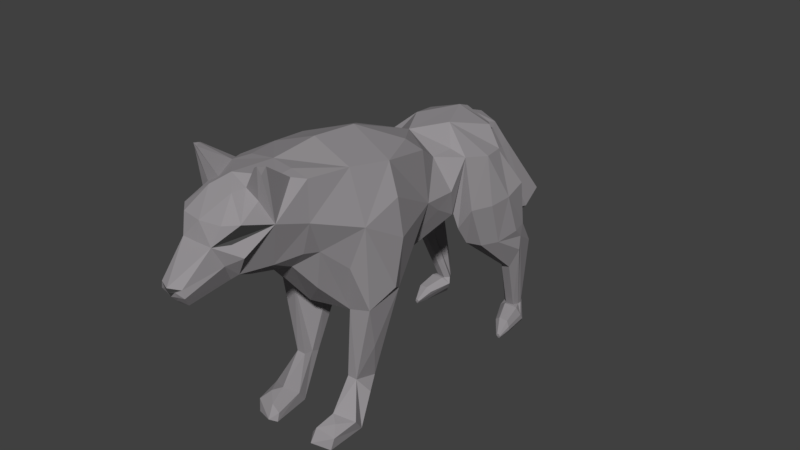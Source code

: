 # Source: LowPoly_wolf.blend  (saved by Blender 2.78.0; exported with 4.5.12 LTS)
import bpy
from mathutils import Matrix  # noqa: F401  (used for matrix-valued properties, if any)

bpy.ops.wm.read_factory_settings(use_empty=True)
scene = bpy.context.scene
scene.name = 'Scene'

# ---- collections
col_collection_1 = bpy.data.collections.new('Collection 1'); scene.collection.children.link(col_collection_1)

# ---- materials (node trees are filled in below, after node groups)
mat_wolf_eyes_dark = bpy.data.materials.new('Wolf_Eyes DARK')
mat_wolf_eyes_dark.alpha_threshold = 0.0
mat_wolf_eyes_dark.use_transparent_shadow = False
mat_wolf_eyes_dark.diffuse_color = (0.06681, 0.06681, 0.06681, 1.0)
mat_wolf_eyes_dark.roughness = 0.5
mat_wolf_fur_grey = bpy.data.materials.new('Wolf_Fur GREY')
mat_wolf_fur_grey.alpha_threshold = 0.0
mat_wolf_fur_grey.use_transparent_shadow = False
mat_wolf_fur_grey.diffuse_color = (0.3062, 0.2908, 0.3043, 1.0)
mat_wolf_fur_grey.roughness = 0.5
mat_material_002 = bpy.data.materials.new('Material.002')
mat_material_002.alpha_threshold = 0.0
mat_material_002.use_transparent_shadow = False
mat_material_002.roughness = 0.5

# ---- material node trees

# ---- world
world_world = bpy.data.worlds.new('World'); scene.world = world_world
world_world.color = (0.05088, 0.05088, 0.05088)
world_world.use_sun_shadow = False
world_world.sun_shadow_jitter_overblur = 0.0
world_world.cycles.sampling_method = 'MANUAL'

# ---- meshes
me_cube_001 = bpy.data.meshes.new('Cube.001')
me_cube_001.from_pydata([(0.6598, 2.709, 1.401), (0.3955, 2.7, 1.701), (0.6204, -1.241, -0.0721), (0.7857, -1.358, 2.501), (0.4207, 0.5, 0.3306), (0.5466, 0.9563, 1.822), (0.4496, 1.633, 0.6074), (0.8004, 1.177, 0.7514), (0.6505, 2.398, 1.986), (0.8639, 1.058, 1.236), (0.2616, -0.4917, -0.09816), (0.915, -0.6013, 2.392), (1.098, -1.374, 1.603), (0.7392, -2.865, 2.127), (0.9087, 0.383, 1.293), (0.6527, 2.691, 1.065), (0.4786, 2.619, 1.918), (0.3237, 2.732, 1.816), (0.317, 2.719, 1.843), (0.3628, 2.921, 1.676), (0.364, 2.978, 1.789), (0.4126, 3.171, 1.242), (0.4259, 3.263, 1.366), (0.5429, 3.879, -0.1761), (0.5603, 4.201, 0.1009), (0.07402, 4.369, -0.6181), (0.05705, 4.39, -0.5858), (1.138, -0.6652, 1.863), (0.9815, -1.175, -0.001356), (0.3162, -0.8445, -0.4405), (1.065, -0.5494, 0.1924), (0.5003, -1.196, -1.427), (0.6797, -1.188, -1.434), (0.4757, -1.036, -1.436), (0.4771, -0.8843, -1.494), (0.6971, -0.7477, -1.549), (1.218, -0.6279, 1.177), (1.181, -0.7701, 0.3306), (0.6543, 0.5438, 2.113), (0.5295, 0.2557, 2.369), (0.578, 1.392, 1.838), (0.8907, 2.373, 1.605), (0.3569, 1.634, 2.188), (0.8639, 1.429, 1.742), (0.3808, 2.078, 0.5434), (0.4743, 1.726, 0.4885), (0.6958, 1.349, 0.6642), (0.8532, 0.7274, 1.019), (0.9842, 1.918, 1.638), (0.5825, -1.67, -1.895), (0.9218, -1.49, -2.014), (0.4284, -1.441, -2.072), (0.4579, -1.286, -2.309), (0.8581, -1.279, -2.281), (0.5099, -1.998, -2.028), (0.8672, -1.957, -2.101), (0.3957, -1.969, -2.183), (0.3931, -2.014, -2.338), (0.83, -2.004, -2.327), (1.091, 2.842, 0.8433), (0.7015, 2.901, 0.7813), (1.21, 2.272, 0.8029), (1.194, 1.8, 0.796), (0.3472, 2.37, 0.5157), (1.1, 1.331, 0.8501), (0.5046, 1.899, 0.336), (0.8031, 1.356, 0.4077), (1.159, 2.849, 0.04811), (0.9204, 2.847, 0.0223), (1.24, 2.518, 0.04841), (1.187, 2.044, -0.005685), (0.4178, 2.318, 0.09455), (1.113, 1.627, 0.0707), (0.648, 1.856, 0.02882), (0.8292, 1.578, 0.04957), (1.068, 3.228, -0.465), (0.9619, 3.236, -0.47), (1.198, 2.736, -0.1558), (1.235, 2.665, -0.3956), (0.7195, 2.944, -0.5816), (1.055, 2.629, -0.8075), (0.809, 2.741, -0.7415), (0.8909, 2.623, -0.8111), (0.9067, 3.343, -1.864), (0.8051, 3.343, -1.865), (0.9541, 3.243, -1.878), (0.9512, 3.162, -1.883), (0.7249, 3.216, -1.884), (0.9092, 3.053, -1.871), (0.6712, 3.12, -1.87), (0.7537, 3.042, -1.874), (0.9848, 3.246, -2.287), (0.8202, 3.24, -2.286), (1.072, 3.151, -2.159), (1.075, 3.079, -2.048), (0.7036, 3.11, -2.118), (1.017, 3.009, -1.882), (0.6251, 3.052, -1.97), (0.7664, 2.988, -1.865), (1.029, 2.714, -2.3), (0.9197, 2.709, -2.298), (1.088, 2.684, -2.199), (1.091, 2.664, -2.114), (0.8439, 2.665, -2.164), (1.053, 2.657, -1.994), (0.7924, 2.661, -2.058), (0.8867, 2.647, -1.979), (1.01, 2.486, -2.31), (0.98, 2.485, -2.309), (1.027, 2.478, -2.281), (1.028, 2.472, -2.258), (0.9588, 2.473, -2.272), (1.017, 2.47, -2.224), (0.9445, 2.472, -2.242), (0.9708, 2.467, -2.22), (0.08246, 3.638, -0.362), (0.03429, 4.12, -0.5419), (0.7506, 2.641, 0.08902), (0.4934, -2.128, -2.272), (0.7411, -1.789, -1.966), (0.809, -2.257, 1.926), (0.4291, -2.288, 1.09), (0.4172, -2.183, 2.663), (0.6388, -3.391, 1.765), (0.2839, -2.725, 1.158), (0.5874, -3.368, 2.259), (0.3502, -3.516, 1.588), (0.3874, -3.29, 1.377), (0.385, -3.553, 2.25), (0.2447, -4.179, 1.321), (0.2151, -3.308, 1.241), (0.2923, -3.681, 1.935), (0.1178, -4.196, 1.304), (0.1713, -4.06, 1.135), (0.2123, -4.19, 1.453), (0.08234, -4.122, 1.191), (0.1059, -4.233, 1.397), (0.663, -2.267, 1.375), (0.5083, -2.732, 1.335), (0.4619, -2.53, 2.676), (0.4811, -3.47, 1.959), (0.2345, -3.19, 2.581), (0.7012, -2.156, 2.569), (0.5263, -2.96, 2.462), (0.5677, -2.364, 2.629), (0.2882, -2.959, 2.596), (0.649, -3.065, 3.059), (0.6524, -2.959, 3.032), (0.6736, -2.916, 3.016), (0.6786, -3.018, 2.915), (0.5908, -3.059, 3.02), (0.694, -1.948, 1.291), (0.5238, -1.86, 0.5674), (0.8664, -1.487, 0.8602), (0.8665, -0.929, -0.8289), (0.8459, -1.03, -1.684), (0.0, 2.63, 2.112), (-0.6598, 2.709, 1.401), (0.0, 2.772, 1.302), (-0.3955, 2.7, 1.701), (-0.6204, -1.241, -0.0721), (-0.7857, -1.358, 2.501), (-0.4207, 0.5, 0.3306), (-0.5466, 0.9563, 1.822), (0.0, 1.98, 0.419), (-0.4496, 1.633, 0.6074), (-0.8004, 1.177, 0.7514), (-0.6505, 2.398, 1.986), (0.0, 0.2123, 0.2516), (0.0, 0.984, 2.172), (-0.8639, 1.058, 1.236), (-0.2616, -0.4917, -0.09816), (-0.915, -0.6013, 2.392), (-1.098, -1.374, 1.603), (0.0, -1.507, -0.01082), (0.0, -1.268, 2.767), (0.0, -0.3819, 2.684), (0.0, -0.4646, -0.03066), (-0.7392, -2.865, 2.127), (-0.9087, 0.383, 1.293), (-0.6527, 2.691, 1.065), (0.0, 2.398, 2.199), (0.0, 2.805, 0.9554), (-0.4786, 2.619, 1.918), (0.0, 2.772, 1.397), (-0.3237, 2.732, 1.816), (-0.317, 2.719, 1.843), (0.0, 2.698, 2.019), (0.0, 3.057, 1.886), (0.0, 2.792, 1.471), (-0.3628, 2.921, 1.676), (-0.364, 2.978, 1.789), (-0.4126, 3.171, 1.242), (-0.4259, 3.263, 1.366), (0.0, 3.38, 1.461), (0.0, 2.971, 1.026), (-0.5429, 3.879, -0.1761), (-0.5603, 4.201, 0.1009), (0.0, 4.164, 0.1842), (0.0, 3.595, -0.3953), (-0.07402, 4.369, -0.6181), (-0.05705, 4.39, -0.5858), (0.0, 4.398, -0.5955), (0.0, 4.359, -0.637), (-1.138, -0.6652, 1.863), (-0.9815, -1.175, -0.001356), (-0.3162, -0.8445, -0.4405), (-1.065, -0.5494, 0.1924), (-0.5003, -1.196, -1.427), (-0.6797, -1.188, -1.434), (-0.4757, -1.036, -1.436), (-0.4771, -0.8843, -1.494), (-0.6971, -0.7477, -1.549), (-1.218, -0.6279, 1.177), (-1.181, -0.7701, 0.3306), (-0.6543, 0.5438, 2.113), (-0.5295, 0.2557, 2.369), (-0.578, 1.392, 1.838), (-0.8907, 2.373, 1.605), (-0.3569, 1.634, 2.188), (-0.8639, 1.429, 1.742), (-0.3808, 2.078, 0.5434), (-0.4743, 1.726, 0.4885), (-0.6958, 1.349, 0.6642), (-0.8532, 0.7274, 1.019), (0.0, 1.513, 0.3816), (-0.9842, 1.918, 1.638), (-0.5825, -1.67, -1.895), (-0.9218, -1.49, -2.014), (-0.4284, -1.441, -2.072), (-0.4579, -1.286, -2.309), (-0.8581, -1.279, -2.281), (-0.5099, -1.998, -2.028), (-0.8672, -1.957, -2.101), (-0.3957, -1.969, -2.183), (-0.3931, -2.014, -2.338), (-0.83, -2.004, -2.327), (-1.091, 2.842, 0.8433), (-0.7015, 2.901, 0.7813), (-1.21, 2.272, 0.8029), (-1.194, 1.8, 0.796), (-0.3472, 2.37, 0.5157), (-1.1, 1.331, 0.8501), (-0.5046, 1.899, 0.336), (-0.8031, 1.356, 0.4077), (-1.159, 2.849, 0.04811), (-0.9204, 2.847, 0.0223), (-1.24, 2.518, 0.04841), (-1.187, 2.044, -0.005685), (-0.4178, 2.318, 0.09455), (-1.113, 1.627, 0.0707), (-0.648, 1.856, 0.02882), (-0.8292, 1.578, 0.04957), (-1.068, 3.228, -0.465), (-0.9619, 3.236, -0.47), (-1.198, 2.736, -0.1558), (-1.235, 2.665, -0.3956), (-0.7195, 2.944, -0.5816), (-1.055, 2.629, -0.8075), (-0.809, 2.741, -0.7415), (-0.8909, 2.623, -0.8111), (-0.9067, 3.343, -1.864), (-0.8051, 3.343, -1.865), (-0.9541, 3.243, -1.878), (-0.9512, 3.162, -1.883), (-0.7249, 3.216, -1.884), (-0.9092, 3.053, -1.871), (-0.6712, 3.12, -1.87), (-0.7537, 3.042, -1.874), (-0.9848, 3.246, -2.287), (-0.8202, 3.24, -2.286), (-1.072, 3.151, -2.159), (-1.075, 3.079, -2.048), (-0.7036, 3.11, -2.118), (-1.017, 3.009, -1.882), (-0.6251, 3.052, -1.97), (-0.7664, 2.988, -1.865), (-1.029, 2.714, -2.3), (-0.9197, 2.709, -2.298), (-1.088, 2.684, -2.199), (-1.091, 2.664, -2.114), (-0.8439, 2.665, -2.164), (-1.053, 2.657, -1.994), (-0.7924, 2.661, -2.058), (-0.8867, 2.647, -1.979), (-1.01, 2.486, -2.31), (-0.98, 2.485, -2.309), (-1.027, 2.478, -2.281), (-1.028, 2.472, -2.258), (-0.9588, 2.473, -2.272), (-1.017, 2.47, -2.224), (-0.9445, 2.472, -2.242), (-0.9708, 2.467, -2.22), (-0.08246, 3.638, -0.362), (0.0, 4.148, -0.5703), (0.0, 3.554, -0.3028), (-0.03429, 4.12, -0.5419), (-0.7506, 2.641, 0.08902), (-0.4934, -2.128, -2.272), (-0.7411, -1.789, -1.966), (-0.809, -2.257, 1.926), (-0.4291, -2.288, 1.09), (0.0, -2.39, 1.048), (-0.4172, -2.183, 2.663), (0.0, -2.137, 2.691), (-0.6388, -3.391, 1.765), (-0.2839, -2.725, 1.158), (0.0, -2.74, 1.005), (-0.5874, -3.368, 2.259), (0.0, -2.958, 2.759), (-0.3502, -3.516, 1.588), (-0.3874, -3.29, 1.377), (0.0, -3.112, 1.253), (-0.385, -3.553, 2.25), (0.0, -3.618, 2.249), (-0.2447, -4.179, 1.321), (-0.2151, -3.308, 1.241), (0.0, -3.324, 1.224), (-0.2923, -3.681, 1.935), (0.0, -3.684, 1.932), (-0.1178, -4.196, 1.304), (-0.1713, -4.06, 1.135), (0.0, -4.072, 1.117), (-0.2123, -4.19, 1.453), (0.0, -4.286, 1.453), (-0.08234, -4.122, 1.191), (0.0, -4.131, 1.182), (-0.1059, -4.233, 1.397), (0.0, -4.263, 1.374), (0.0, -4.225, 1.29), (-0.663, -2.267, 1.375), (-0.5083, -2.732, 1.335), (-0.4619, -2.53, 2.676), (-0.4811, -3.47, 1.959), (-0.2345, -3.19, 2.581), (-0.7012, -2.156, 2.569), (-0.5263, -2.96, 2.462), (-0.5677, -2.364, 2.629), (-0.2882, -2.959, 2.596), (-0.649, -3.065, 3.059), (-0.6524, -2.959, 3.032), (-0.6736, -2.916, 3.016), (-0.6786, -3.018, 2.915), (-0.5908, -3.059, 3.02), (-0.694, -1.948, 1.291), (-0.5238, -1.86, 0.5674), (-0.8664, -1.487, 0.8602), (-0.8665, -0.929, -0.8289), (-0.8459, -1.03, -1.684), (0.0, 0.9856, 0.4071)], [], [(202, 26, 25), (9, 7, 43), (202, 25, 203), (10, 174, 177), (22, 21, 23, 24), (176, 3, 11), (169, 39, 38, 5), (198, 24, 26, 202), (24, 23, 25, 26), (20, 19, 21, 22), (4, 177, 168), (21, 195, 295, 115, 23), (2, 151, 152), (12, 3, 120), (14, 30, 10), (9, 47, 7), (5, 14, 9), (4, 168, 349, 46), (194, 22, 24, 198), (18, 17, 19, 20), (19, 189, 195, 21), (188, 20, 22, 194), (1, 158, 184, 17), (17, 184, 189, 19), (169, 40, 42), (11, 3, 12), (158, 1, 0), (10, 2, 174), (1, 16, 0), (176, 175, 3), (169, 176, 39), (187, 18, 20, 188), (156, 16, 18, 187), (158, 15, 182), (4, 10, 177), (16, 1, 17, 18), (174, 121, 302), (3, 304, 122), (9, 14, 47), (5, 38, 14), (5, 9, 43, 40), (158, 0, 15), (8, 0, 16), (53, 50, 55, 58), (6, 164, 182, 15, 44), (181, 8, 16, 156), (23, 115, 116, 294, 203, 25), (28, 12, 153, 2), (12, 28, 37), (32, 31, 49), (10, 29, 2), (29, 10, 34, 33), (30, 154, 35), (33, 34, 52, 51), (28, 2, 32), (10, 35, 34), (2, 29, 33, 31), (36, 30, 14), (30, 36, 37), (37, 28, 30), (37, 36, 12), (14, 27, 36), (14, 38, 11), (38, 39, 11), (40, 169, 5), (0, 61, 59), (0, 8, 42, 41), (42, 8, 181, 169), (45, 44, 63, 65), (44, 45, 6), (46, 7, 4), (41, 48, 61), (7, 47, 10, 4), (46, 225, 164, 6), (47, 14, 10), (43, 48, 42, 40), (48, 41, 42), (49, 51, 54), (34, 35, 52), (31, 33, 51, 49), (35, 32, 155), (54, 56, 118, 55), (57, 58, 118), (51, 52, 57, 56), (50, 119, 55), (120, 142, 13), (45, 46, 6), (43, 7, 46), (15, 0, 59, 60), (59, 61, 67), (62, 64, 70), (66, 65, 73), (60, 67, 68), (43, 46, 66, 64), (46, 45, 65, 66), (48, 43, 64), (44, 15, 60, 63), (68, 67, 75), (71, 117, 79), (73, 71, 81), (69, 70, 77), (64, 66, 74), (61, 70, 69), (65, 63, 71), (63, 60, 71), (81, 79, 87), (77, 78, 86, 85), (80, 82, 90, 88), (75, 77, 85, 83), (74, 73, 82), (70, 72, 80), (67, 77, 75), (72, 74, 80), (88, 90, 98, 96), (83, 85, 93, 91), (86, 88, 96, 94), (90, 89, 97, 98), (79, 84, 87), (76, 75, 84), (82, 81, 89), (78, 80, 88, 86), (94, 96, 104, 102), (98, 97, 105, 106), (92, 91, 99, 100), (95, 92, 100, 103), (85, 86, 94, 93), (89, 87, 95, 97), (87, 84, 92, 95), (84, 83, 91, 92), (103, 100, 108, 111), (105, 103, 111, 113), (101, 102, 110, 109), (104, 106, 114, 112), (91, 93, 101, 99), (96, 98, 106, 104), (93, 94, 102, 101), (97, 95, 103, 105), (108, 107, 109, 111), (109, 110, 111), (111, 110, 112, 113), (114, 113, 112), (100, 99, 107, 108), (106, 105, 113, 114), (102, 104, 112, 110), (99, 101, 109, 107), (61, 48, 62), (64, 62, 48), (61, 0, 41), (70, 61, 62), (67, 61, 69), (70, 64, 72), (80, 78, 70), (77, 70, 78), (77, 67, 69), (74, 72, 64), (80, 74, 82), (73, 74, 66), (89, 90, 82), (82, 73, 81), (81, 71, 79), (71, 73, 65), (87, 89, 81), (115, 295, 199), (294, 116, 115, 199), (79, 68, 76), (84, 79, 76), (84, 75, 83), (75, 76, 68), (67, 60, 59), (71, 60, 117), (79, 117, 68), (117, 60, 68), (32, 2, 31), (32, 154, 28), (53, 155, 32, 50), (52, 58, 57), (55, 119, 54), (49, 50, 32), (54, 51, 56), (58, 55, 118), (119, 50, 49), (54, 119, 49), (118, 56, 57), (302, 121, 307), (122, 304, 139), (121, 137, 138), (124, 138, 127), (307, 124, 127), (125, 141, 128), (13, 140, 123), (127, 123, 126, 130), (312, 127, 130, 317), (128, 314, 131), (123, 140, 131, 126), (130, 126, 129, 133), (317, 130, 133, 322), (131, 319, 324, 134), (126, 131, 134, 129), (133, 129, 132, 135), (322, 133, 135, 326), (134, 324, 328, 136), (129, 134, 136, 132), (132, 326, 135), (136, 329, 132), (132, 329, 326), (136, 328, 329), (139, 144, 142, 122), (127, 13, 123), (138, 137, 120), (127, 138, 13), (128, 131, 125), (13, 125, 131, 140), (146, 149, 148, 147), (13, 143, 125), (131, 314, 319), (314, 141, 309), (128, 141, 314), (139, 309, 145), (144, 139, 147, 148), (143, 145, 309, 141, 125), (12, 27, 11), (11, 27, 14), (36, 27, 12), (144, 13, 142), (13, 144, 148, 149), (150, 146, 147), (145, 143, 146, 150), (143, 13, 149, 146), (139, 145, 150, 147), (304, 3, 175), (139, 304, 309), (39, 176, 11), (120, 3, 122, 142), (120, 151, 12), (121, 174, 152), (307, 121, 124), (127, 312, 307), (138, 124, 121), (120, 13, 138), (121, 151, 120, 137), (12, 151, 153), (152, 151, 121), (152, 174, 2), (153, 151, 2), (35, 10, 30), (52, 35, 53), (58, 52, 53), (35, 154, 32), (155, 53, 35), (28, 154, 30), (46, 349, 225), (202, 200, 201), (170, 220, 166), (202, 203, 200), (171, 177, 174), (193, 197, 196, 192), (176, 172, 161), (169, 163, 215, 216), (198, 202, 201, 197), (197, 201, 200, 196), (191, 193, 192, 190), (162, 168, 177), (192, 196, 293, 295, 195), (160, 345, 344), (173, 300, 161), (179, 171, 207), (170, 166, 224), (163, 170, 179), (162, 223, 349, 168), (194, 198, 197, 193), (186, 191, 190, 185), (190, 192, 195, 189), (188, 194, 193, 191), (159, 185, 184, 158), (185, 190, 189, 184), (169, 219, 217), (172, 173, 161), (158, 157, 159), (171, 174, 160), (159, 157, 183), (176, 161, 175), (169, 216, 176), (187, 188, 191, 186), (156, 187, 186, 183), (158, 182, 180), (162, 177, 171), (183, 186, 185, 159), (174, 302, 301), (161, 303, 304), (170, 224, 179), (163, 179, 215), (163, 217, 220, 170), (158, 180, 157), (167, 183, 157), (231, 236, 233, 228), (165, 221, 180, 182, 164), (181, 156, 183, 167), (196, 200, 203, 294, 296, 293), (205, 160, 346, 173), (173, 214, 205), (209, 227, 208), (171, 160, 206), (206, 210, 211, 171), (207, 212, 347), (210, 229, 230, 211), (205, 209, 160), (171, 211, 212), (160, 208, 210, 206), (213, 179, 207), (207, 214, 213), (214, 207, 205), (214, 173, 213), (179, 213, 204), (179, 172, 215), (215, 172, 216), (217, 163, 169), (157, 237, 239), (157, 218, 219, 167), (219, 169, 181, 167), (222, 243, 241, 221), (221, 165, 222), (223, 162, 166), (218, 239, 226), (166, 162, 171, 224), (223, 165, 164, 225), (224, 171, 179), (220, 217, 219, 226), (226, 219, 218), (227, 232, 229), (211, 230, 212), (208, 227, 229, 210), (212, 348, 209), (232, 233, 298, 234), (235, 298, 236), (229, 234, 235, 230), (228, 233, 299), (300, 178, 335), (222, 165, 223), (220, 223, 166), (180, 238, 237, 157), (237, 245, 239), (240, 248, 242), (244, 251, 243), (238, 246, 245), (220, 242, 244, 223), (223, 244, 243, 222), (226, 242, 220), (221, 241, 238, 180), (246, 253, 245), (249, 257, 297), (251, 259, 249), (247, 255, 248), (242, 252, 244), (239, 247, 248), (243, 249, 241), (241, 249, 238), (259, 265, 257), (255, 263, 264, 256), (258, 266, 268, 260), (253, 261, 263, 255), (252, 260, 251), (248, 258, 250), (245, 253, 255), (250, 258, 252), (266, 274, 276, 268), (261, 269, 271, 263), (264, 272, 274, 266), (268, 276, 275, 267), (257, 265, 262), (254, 262, 253), (260, 267, 259), (256, 264, 266, 258), (272, 280, 282, 274), (276, 284, 283, 275), (270, 278, 277, 269), (273, 281, 278, 270), (263, 271, 272, 264), (267, 275, 273, 265), (265, 273, 270, 262), (262, 270, 269, 261), (281, 289, 286, 278), (283, 291, 289, 281), (279, 287, 288, 280), (282, 290, 292, 284), (269, 277, 279, 271), (274, 282, 284, 276), (271, 279, 280, 272), (275, 283, 281, 273), (286, 289, 287, 285), (287, 289, 288), (289, 291, 290, 288), (292, 290, 291), (278, 286, 285, 277), (284, 292, 291, 283), (280, 288, 290, 282), (277, 285, 287, 279), (239, 240, 226), (242, 226, 240), (239, 218, 157), (248, 240, 239), (245, 247, 239), (248, 250, 242), (258, 248, 256), (255, 256, 248), (255, 247, 245), (252, 242, 250), (258, 260, 252), (251, 244, 252), (267, 260, 268), (260, 259, 251), (259, 257, 249), (249, 243, 251), (265, 259, 267), (293, 199, 295), (294, 199, 293, 296), (257, 254, 246), (262, 254, 257), (262, 261, 253), (253, 246, 254), (245, 237, 238), (249, 297, 238), (257, 246, 297), (297, 246, 238), (209, 208, 160), (209, 205, 347), (231, 228, 209, 348), (230, 235, 236), (233, 232, 299), (227, 209, 228), (232, 234, 229), (236, 298, 233), (299, 227, 228), (232, 227, 299), (298, 235, 234), (302, 307, 301), (303, 332, 304), (301, 331, 330), (306, 311, 331), (307, 311, 306), (308, 313, 334), (178, 305, 333), (311, 316, 310, 305), (312, 317, 316, 311), (313, 318, 314), (305, 310, 318, 333), (316, 321, 315, 310), (317, 322, 321, 316), (318, 323, 324, 319), (310, 315, 323, 318), (321, 325, 320, 315), (322, 326, 325, 321), (323, 327, 328, 324), (315, 320, 327, 323), (320, 325, 326), (327, 320, 329), (320, 326, 329), (327, 329, 328), (332, 303, 335, 337), (311, 305, 178), (331, 300, 330), (311, 178, 331), (313, 308, 318), (178, 333, 318, 308), (339, 340, 341, 342), (178, 308, 336), (318, 319, 314), (314, 309, 334), (313, 314, 334), (332, 338, 309), (337, 341, 340, 332), (336, 308, 334, 309, 338), (173, 172, 204), (172, 179, 204), (213, 173, 204), (337, 335, 178), (178, 342, 341, 337), (343, 340, 339), (338, 343, 339, 336), (336, 339, 342, 178), (332, 340, 343, 338), (304, 175, 161), (332, 309, 304), (216, 172, 176), (300, 335, 303, 161), (300, 173, 344), (301, 345, 174), (307, 306, 301), (311, 307, 312), (331, 301, 306), (300, 331, 178), (301, 330, 300, 344), (173, 346, 344), (345, 301, 344), (345, 160, 174), (346, 160, 344), (212, 207, 171), (230, 231, 212), (236, 231, 230), (212, 209, 347), (348, 212, 231), (205, 207, 347), (223, 225, 349)])
me_cube_001.polygons.foreach_set('material_index', [1, 1, 1, 1, 1, 1, 1, 1, 1, 1, 1, 1, 1, 1, 1, 1, 1, 1, 1, 1, 1, 1, 1, 1, 1, 1, 1, 1, 1, 1, 1, 1, 1, 1, 1, 1, 1, 1, 1, 1, 1, 1, 1, 1, 1, 1, 1, 1, 1, 1, 1, 1, 1, 1, 1, 1, 1, 1, 1, 1, 1, 1, 1, 1, 1, 1, 1, 1, 1, 1, 1, 1, 1, 1, 1, 1, 1, 1, 1, 1, 1, 1, 1, 1, 1, 1, 1, 1, 1, 1, 1, 1, 1, 1, 1, 1, 1, 1, 1, 1, 1, 1, 1, 1, 1, 1, 1, 1, 1, 1, 1, 1, 1, 1, 1, 1, 1, 1, 1, 1, 1, 1, 1, 1, 1, 1, 1, 1, 1, 1, 1, 1, 1, 1, 1, 1, 1, 1, 1, 1, 1, 1, 1, 1, 1, 1, 1, 1, 1, 1, 1, 1, 1, 1, 1, 1, 1, 1, 1, 1, 1, 1, 1, 1, 1, 1, 1, 1, 1, 1, 1, 1, 1, 1, 1, 1, 1, 1, 1, 1, 1, 1, 1, 1, 1, 1, 1, 1, 1, 1, 1, 1, 1, 1, 1, 1, 1, 1, 1, 1, 0, 1, 1, 1, 1, 0, 1, 1, 1, 1, 1, 0, 1, 1, 1, 1, 1, 1, 1, 1, 1, 1, 1, 1, 1, 1, 1, 1, 1, 1, 1, 1, 1, 1, 1, 1, 1, 1, 1, 1, 1, 1, 1, 1, 1, 1, 1, 1, 1, 1, 1, 1, 1, 1, 1, 1, 1, 1, 1, 1, 1, 1, 1, 1, 1, 1, 1, 1, 1, 1, 1, 1, 1, 1, 1, 1, 1, 1, 1, 1, 1, 1, 1, 1, 1, 1, 1, 1, 1, 1, 1, 1, 1, 1, 1, 1, 1, 1, 1, 1, 1, 1, 1, 1, 1, 1, 1, 1, 1, 1, 1, 1, 1, 1, 1, 1, 1, 1, 1, 1, 1, 1, 1, 1, 1, 1, 1, 1, 1, 1, 1, 1, 1, 1, 1, 1, 1, 1, 1, 1, 1, 1, 1, 1, 1, 1, 1, 1, 1, 1, 1, 1, 1, 1, 1, 1, 1, 1, 1, 1, 1, 1, 1, 1, 1, 1, 1, 1, 1, 1, 1, 1, 1, 1, 1, 1, 1, 1, 1, 1, 1, 1, 1, 1, 1, 1, 1, 1, 1, 1, 1, 1, 1, 1, 1, 1, 1, 1, 1, 1, 1, 1, 1, 1, 1, 1, 1, 1, 1, 1, 1, 1, 1, 1, 1, 1, 1, 1, 1, 1, 1, 1, 1, 1, 1, 1, 1, 1, 1, 1, 1, 1, 1, 1, 1, 1, 1, 1, 1, 1, 1, 1, 1, 1, 1, 1, 1, 1, 1, 1, 1, 0, 1, 1, 1, 1, 0, 1, 1, 1, 1, 1, 0, 1, 1, 1, 1, 1, 1, 1, 1, 1, 1, 1, 1, 1, 1, 1, 1, 1, 1, 1, 1, 1, 1, 1, 1, 1, 1, 1, 1, 1, 1, 1, 1, 1, 1, 1, 1, 1, 1, 1])
me_cube_001.materials.append(mat_wolf_eyes_dark)
me_cube_001.materials.append(mat_wolf_fur_grey)
me_cube_001.materials.append(mat_material_002)
me_cube_001.materials.append(None)
me_cube_001.use_remesh_preserve_volume = False
me_cube_001.use_remesh_preserve_attributes = False
me_cube_001.use_mirror_vertex_groups = False
me_cube_001.update()

# ---- curves / text
cu_beziercurve_000 = bpy.data.curves.new('BezierCurve.000', 'CURVE')
cu_beziercurve_000.dimensions = '3D'
_sp = cu_beziercurve_000.splines.new('BEZIER'); _sp.bezier_points.add(1)
_sp.bezier_points.foreach_set('co', [-0.08051, 0.1381, -0.2687, 0.08051, -0.1381, 0.2687])
_sp.bezier_points.foreach_set('handle_left', [-0.1374, 0.2358, -0.4587, 0.0, 0.0, 0.0])
_sp.bezier_points.foreach_set('handle_right', [-0.02358, 0.04045, -0.07871, 0.161, -0.2762, 0.5375])
for _p, _l, _r in zip(_sp.bezier_points, ['ALIGNED', 'ALIGNED'], ['ALIGNED', 'ALIGNED']): _p.handle_left_type = _l; _p.handle_right_type = _r
_sp.bezier_points.foreach_set('radius', [0.3127, 0.3127])
_sp.order_u = 0
_sp.order_v = 0
cu_beziercurve_000.use_path = True
cu_beziercurve_000.use_path_clamp = True
cu_beziercurve_000.bevel_resolution = 0
cu_beziercurve_000.fill_mode = 'HALF'
cu_beziercurve_002 = bpy.data.curves.new('BezierCurve.002', 'CURVE')
cu_beziercurve_002.dimensions = '3D'
_sp = cu_beziercurve_002.splines.new('BEZIER'); _sp.bezier_points.add(1)
_sp.bezier_points.foreach_set('co', [-0.08051, 0.1381, -0.2687, 0.08051, -0.1381, 0.2687])
_sp.bezier_points.foreach_set('handle_left', [-0.1374, 0.2358, -0.4587, 2.98e-07, -5.066e-07, 9.835e-07])
_sp.bezier_points.foreach_set('handle_right', [-0.02358, 0.04045, -0.07871, 0.161, -0.2762, 0.5375])
for _p, _l, _r in zip(_sp.bezier_points, ['ALIGNED', 'ALIGNED'], ['ALIGNED', 'ALIGNED']): _p.handle_left_type = _l; _p.handle_right_type = _r
_sp.bezier_points.foreach_set('radius', [0.3127, 0.3127])
_sp.order_u = 0
_sp.order_v = 0
cu_beziercurve_002.use_path = True
cu_beziercurve_002.use_path_clamp = True
cu_beziercurve_002.bevel_resolution = 0
cu_beziercurve_002.fill_mode = 'HALF'
cu_tail_ik = bpy.data.curves.new('Tail.IK', 'CURVE')
cu_tail_ik.dimensions = '3D'
_sp = cu_tail_ik.splines.new('BEZIER'); _sp.bezier_points.add(1)
_sp.bezier_points.foreach_set('co', [-1.493e-07, -0.7669, 1.213, 1.493e-07, 0.7669, -1.213])
_sp.bezier_points.foreach_set('handle_left', [-2.121e-07, -1.309, 2.071, 0.0, 0.0, 0.0])
_sp.bezier_points.foreach_set('handle_right', [-8.651e-08, -0.2246, 0.3553, 2.986e-07, 1.534, -2.426])
for _p, _l, _r in zip(_sp.bezier_points, ['ALIGNED', 'ALIGNED'], ['ALIGNED', 'ALIGNED']): _p.handle_left_type = _l; _p.handle_right_type = _r
_sp.bezier_points.foreach_set('radius', [1.435, 1.435])
_sp.order_u = 0
_sp.order_v = 0
cu_tail_ik.use_path = True
cu_tail_ik.use_path_clamp = True
cu_tail_ik.bevel_resolution = 0
cu_tail_ik.fill_mode = 'HALF'
arm_armature = bpy.data.armatures.new('Armature')  # bones are not reproduced

# ---- objects
ob_armature = bpy.data.objects.new('Armature', arm_armature)
ob_hook_ear_l = bpy.data.objects.new('Hook.Ear.L', None)
ob_ear_l_ik = bpy.data.objects.new('Ear.L.IK', cu_beziercurve_000)
ob_hook_ear_r = bpy.data.objects.new('Hook.Ear.R', None)
ob_ear_r_ik = bpy.data.objects.new('Ear.R.IK', cu_beziercurve_002)
ob_empty_002 = bpy.data.objects.new('Empty.002', None)
ob_tail_ik = bpy.data.objects.new('Tail.IK', cu_tail_ik)
ob_cube = bpy.data.objects.new('Cube', me_cube_001)

# ---- transforms, parenting, visibility, modifiers, constraints
ob_armature.location = (0.0, 2.167, 3.492)
ob_armature.show_in_front = True
ob_armature.lineart.crease_threshold = 0.0
ob_hook_ear_l.parent = ob_armature
ob_hook_ear_l.matrix_parent_inverse = Matrix(((-3.064, -1.714e-06, -0.9179, 2.883), (-0.2575, -0.4416, 0.8594, -6.056), (-0.4054, 2.869, 1.353, 1.169), (0.0, 0.0, 0.0, 1.0)))
ob_hook_ear_l.location = (-0.6478, -3.0, 5.303)
ob_hook_ear_l.empty_image_offset = (0.0, 0.0)
ob_hook_ear_l.lineart.crease_threshold = 0.0
ob_ear_l_ik.parent = ob_armature
ob_ear_l_ik.matrix_parent_inverse = Matrix(((1.0, -2.501e-07, -6.216e-07, 1.971e-06), (7.719e-08, -0.8785, 0.4777, -5.143), (-6.655e-07, -0.4777, -0.8785, 2.601), (0.0, 0.0, 0.0, 1.0)))
ob_ear_l_ik.location = (-0.5673, -2.862, 5.034)
ob_ear_l_ik.scale = (-1.0, 1.0, 1.0)
ob_ear_l_ik.lineart.crease_threshold = 0.0
_m = ob_ear_l_ik.modifiers.new('Hook-Empty.001', 'HOOK')
_m.use_apply_on_spline = True
_m.center = (0.08051, -0.1381, 0.2687)
_m.matrix_inverse = ((-1.0, 0.0, 0.0, 0.08051), (0.0, 1.0, 0.0, 0.1381), (0.0, 0.0, 1.0, -0.2687), (0.0, 0.0, 0.0, 1.0))
_m = ob_ear_l_ik.modifiers.new('Hook-Empty.002', 'HOOK')
_m.use_apply_on_spline = True
_m.center = (0.08051, -0.1381, 0.2687)
_m.matrix_inverse = ((-1.0, 0.0, 0.0, 0.08051), (0.0, 1.0, 0.0, 0.1381), (0.0, 0.0, 1.0, -0.2687), (0.0, 0.0, 0.0, 1.0))
_m = ob_ear_l_ik.modifiers.new('Hook-Empty', 'HOOK')
_m.use_apply_on_spline = True
_m.center = (0.08051, -0.1381, 0.2687)
_m.matrix_inverse = ((-1.0, 0.0, 0.0, 0.08051), (0.0, 1.0, 0.0, 0.1381), (0.0, 0.0, 1.0, -0.2687), (0.0, 0.0, 0.0, 1.0))
_m.object = ob_hook_ear_l
ob_hook_ear_r.parent = ob_armature
ob_hook_ear_r.matrix_parent_inverse = Matrix(((3.066, 0.02048, -0.9082, 2.891), (0.2575, -0.4416, 0.8594, -6.056), (-0.3835, -2.869, -1.36, -1.149), (0.0, 0.0, 0.0, 1.0)))
ob_hook_ear_r.location = (0.6478, -3.0, 5.303)
ob_hook_ear_r.empty_image_offset = (0.0, 0.0)
ob_hook_ear_r.lineart.crease_threshold = 0.0
ob_ear_r_ik.parent = ob_armature
ob_ear_r_ik.matrix_parent_inverse = Matrix(((1.0, -2.501e-07, -6.216e-07, 1.971e-06), (7.719e-08, -0.8785, 0.4777, -5.143), (-6.655e-07, -0.4777, -0.8785, 2.601), (0.0, 0.0, 0.0, 1.0)))
ob_ear_r_ik.location = (0.5673, -2.862, 5.034)
ob_ear_r_ik.lineart.crease_threshold = 0.0
_m = ob_ear_r_ik.modifiers.new('Hook-Empty', 'HOOK')
_m.use_apply_on_spline = True
_m.center = (0.08051, -0.1381, 0.2687)
_m.matrix_inverse = ((1.0, 0.0, 0.0, -0.08051), (0.0, 1.0, 0.0, 0.1381), (0.0, 0.0, 1.0, -0.2687), (0.0, 0.0, 0.0, 1.0))
_m = ob_ear_r_ik.modifiers.new('Hook-Empty.001', 'HOOK')
_m.use_apply_on_spline = True
_m.center = (0.08051, -0.1381, 0.2687)
_m.matrix_inverse = ((1.0, 0.0, 0.0, -0.08051), (0.0, 1.0, 0.0, 0.1381), (0.0, 0.0, 1.0, -0.2687), (0.0, 0.0, 0.0, 1.0))
_m = ob_ear_r_ik.modifiers.new('Hook-Empty.002', 'HOOK')
_m.use_apply_on_spline = True
_m.center = (0.08051, -0.1381, 0.2687)
_m.matrix_inverse = ((1.0, 0.0, 0.0, -0.08051), (0.0, 1.0, 0.0, 0.1381), (0.0, 0.0, 1.0, -0.2687), (0.0, 0.0, 0.0, 1.0))
_m = ob_ear_r_ik.modifiers.new('Hook-Empty.003', 'HOOK')
_m.use_apply_on_spline = True
_m.center = (0.08051, -0.1381, 0.2687)
_m.matrix_inverse = ((1.0, 0.0, 0.0, -0.08051), (0.0, 1.0, 0.0, 0.1381), (0.0, 0.0, 1.0, -0.2687), (0.0, 0.0, 0.0, 1.0))
_m = ob_ear_r_ik.modifiers.new('Hook-Empty.004', 'HOOK')
_m.use_apply_on_spline = True
_m.center = (0.08051, -0.1381, 0.2687)
_m.matrix_inverse = ((1.0, 0.0, 0.0, -0.08051), (0.0, 1.0, 0.0, 0.1381), (0.0, 0.0, 1.0, -0.2687), (0.0, 0.0, 0.0, 1.0))
_m = ob_ear_r_ik.modifiers.new('Hook-Empty.005', 'HOOK')
_m.use_apply_on_spline = True
_m.center = (0.08051, -0.1381, 0.2687)
_m.matrix_inverse = ((1.0, 0.0, 0.0, -0.08051), (0.0, 1.0, 0.0, 0.1381), (0.0, 0.0, 1.0, -0.2687), (0.0, 0.0, 0.0, 1.0))
_m.object = ob_hook_ear_r
ob_empty_002.parent = ob_armature
ob_empty_002.matrix_parent_inverse = Matrix(((1.0, 8.149e-10, -1.281e-09, 0.009702), (-1.602e-09, 0.5343, -0.8453, -0.8302), (-1.873e-12, 0.8453, 0.5343, -4.594), (0.0, 0.0, 0.0, 1.0)))
ob_empty_002.location = (-0.009702, 4.326, 1.755)
ob_empty_002.empty_image_offset = (0.0, 0.0)
ob_empty_002.lineart.crease_threshold = 0.0
ob_tail_ik.parent = ob_armature
ob_tail_ik.matrix_parent_inverse = Matrix(((1.0, -1.026e-07, 4.657e-07, -1.685e-06), (9.379e-13, -0.9766, -0.2152, 2.275), (4.768e-07, 0.2152, -0.9766, 3.534), (0.0, 0.0, 0.0, 1.0)))
ob_tail_ik.location = (-0.009702, 3.559, 2.968)
ob_tail_ik.lineart.crease_threshold = 0.0
_m = ob_tail_ik.modifiers.new('Hook-Empty.002', 'HOOK')
_m.use_apply_on_spline = True
_m.center = (1.493e-07, 0.7669, -1.213)
_m.matrix_inverse = ((1.0, 0.0, 0.0, -1.481e-07), (0.0, 1.0, 0.0, -0.7669), (0.0, 0.0, 1.0, 1.213), (0.0, 0.0, 0.0, 1.0))
_m.object = ob_empty_002
ob_cube.location = (0.0, 0.0, 2.321)
ob_cube.show_wire = True
ob_cube.show_in_front = True
ob_cube.lineart.crease_threshold = 0.0
_vg = ob_cube.vertex_groups.new(name='Group')
_vg = ob_cube.vertex_groups.new(name='body.1')
for _i, _w in zip([0, 1, 5, 8, 9, 15, 16, 17, 18, 19, 20, 40, 41, 42, 43, 48, 156, 157, 158, 159, 163, 167, 169, 170, 180, 181, 182, 183, 184, 185, 186, 187, 188, 189, 190, 191, 217, 218, 219, 220, 226], [0.1518, 0.5523, 0.04902, 0.7208, 0.005157, 0.03452, 0.7326, 0.6153, 0.6734, 0.1362, 0.1347, 0.428, 0.08206, 0.7495, 0.113, 0.04738, 0.9585, 0.1518, 0.06331, 0.5514, 0.04901, 0.7205, 0.06029, 0.005127, 0.03572, 0.9792, 0.01267, 0.732, 0.09421, 0.6133, 0.6717, 0.9392, 0.07362, 0.0768, 0.129, 0.1276, 0.428, 0.08205, 0.7495, 0.113, 0.04738]): _vg.add([_i], _w, 'REPLACE')
_vg = ob_cube.vertex_groups.new(name='body.2')
for _i, _w in zip([3, 4, 5, 6, 7, 9, 10, 11, 12, 14, 27, 36, 38, 39, 40, 42, 43, 45, 46, 47, 64, 66, 74, 161, 162, 163, 165, 166, 168, 169, 170, 171, 172, 173, 175, 176, 177, 179, 204, 213, 215, 216, 217, 219, 220, 222, 223, 224, 225, 242, 244, 252, 349], [0.0862, 0.2605, 0.4438, 0.09013, 0.3262, 0.3646, 0.02317, 0.3638, 0.001766, 0.4192, 0.1566, 0.03994, 0.4787, 0.4728, 0.148, 0.08187, 0.09921, 0.05306, 0.1637, 0.4031, 0.05129, 0.09496, 0.01078, 0.0862, 0.2605, 0.4438, 0.0899, 0.3261, 0.2443, 0.4613, 0.3646, 0.02318, 0.3638, 0.001766, 0.09958, 0.444, 0.04725, 0.4192, 0.1566, 0.03994, 0.4787, 0.4728, 0.148, 0.08187, 0.09921, 0.0525, 0.1635, 0.4031, 0.0966, 0.05125, 0.09485, 0.01067, 0.3012]): _vg.add([_i], _w, 'REPLACE')
_vg = ob_cube.vertex_groups.new(name='body.3')
for _i, _w in zip([3, 11, 12, 27, 120, 121, 122, 124, 137, 138, 142, 151, 152, 153, 161, 172, 173, 175, 176, 204, 300, 301, 302, 303, 304, 306, 307, 330, 331, 335, 344, 345, 346], [0.5215, 0.08426, 0.1007, 0.03827, 0.08151, 0.1195, 0.08159, 0.03297, 0.09508, 0.02437, 0.04304, 0.3714, 0.1143, 0.09818, 0.5215, 0.08426, 0.1007, 0.5819, 0.06535, 0.03827, 0.08151, 0.1195, 0.07128, 0.08161, 0.08692, 0.03296, 0.02234, 0.09508, 0.02436, 0.04316, 0.3714, 0.1143, 0.09818]): _vg.add([_i], _w, 'REPLACE')
_vg = ob_cube.vertex_groups.new(name='neck')
for _i, _w in zip([3, 12, 13, 120, 121, 122, 123, 124, 125, 126, 127, 129, 130, 131, 132, 133, 134, 135, 136, 137, 138, 139, 140, 142, 144, 151, 152, 153, 161, 173, 175, 178, 300, 301, 302, 303, 304, 305, 306, 307, 308, 310, 311, 312, 315, 316, 317, 318, 319, 320, 321, 322, 323, 324, 325, 326, 327, 328, 329, 330, 331, 332, 333, 335, 337, 344, 345, 346], [0.06803, 0.06644, 0.08542, 0.5567, 0.1, 0.165, 0.09527, 0.1, 0.01273, 0.1075, 0.2109, 0.07996, 0.1922, 0.0488, 0.08209, 0.09471, 0.07854, 0.08912, 0.08001, 0.1093, 0.1, 0.02237, 0.06694, 0.1673, 0.05327, 0.1, 0.1956, 0.06519, 0.06804, 0.06644, 0.07979, 0.08511, 0.1693, 0.1, 0.1, 0.1651, 0.1, 0.09501, 0.1, 0.1, 0.005847, 0.1073, 0.2108, 0.3206, 0.07989, 0.1922, 0.1956, 0.04771, 0.0328, 0.08206, 0.09468, 0.09384, 0.07845, 0.07921, 0.0891, 0.08903, 0.07997, 0.08075, 0.08303, 0.5862, 0.1478, 0.02272, 0.06651, 0.1675, 0.0534, 0.2076, 0.1956, 0.06519]): _vg.add([_i], _w, 'REPLACE')
_vg = ob_cube.vertex_groups.new(name='head')
for _i, _w in zip([13, 120, 121, 122, 123, 124, 125, 126, 127, 128, 129, 130, 131, 132, 133, 134, 135, 136, 137, 138, 139, 140, 141, 143, 144, 145, 146, 147, 148, 149, 150, 178, 300, 301, 302, 303, 304, 305, 306, 307, 308, 309, 310, 311, 312, 313, 314, 315, 316, 317, 318, 319, 320, 321, 322, 323, 324, 325, 326, 327, 328, 329, 330, 331, 332, 333, 334, 335, 336, 337, 338], [0.1013, 0.003522, 0.06283, 0.01382, 0.6304, 0.1003, 0.6388, 0.7763, 0.6636, 0.8086, 0.8392, 0.7015, 0.8641, 0.8378, 0.8252, 0.8383, 0.8316, 0.8381, 0.07982, 0.1008, 0.09957, 0.6585, 0.7403, 0.07768, 0.06157, 0.1704, 0.1, 0.1, 0.1, 0.1, 0.1, 0.09883, 0.002807, 0.0512, 0.1, 0.1, 0.0292, 0.6286, 0.1831, 0.1502, 0.6192, 0.1005, 0.775, 0.663, 0.5631, 0.8012, 0.8984, 0.8388, 0.7012, 0.7039, 0.8605, 0.8792, 0.8376, 0.8251, 0.8271, 0.8377, 0.8388, 0.8315, 0.8319, 0.8379, 0.8381, 0.8367, 0.05896, 0.1744, 0.1, 0.6556, 0.7415, 0.0234, 0.08702, 0.1, 0.1181]): _vg.add([_i], _w, 'REPLACE')
_vg = ob_cube.vertex_groups.new(name='Ear.R.1')
for _i, _w in zip([3, 13, 120, 121, 122, 123, 124, 125, 126, 127, 128, 129, 130, 131, 132, 133, 134, 135, 136, 137, 138, 139, 140, 141, 142, 143, 144, 145, 151, 175, 303, 304, 307, 309, 312, 314, 315, 317, 319, 320, 321, 322, 323, 324, 325, 326, 327, 328, 329, 334, 338], [0.0936, 0.7864, 0.2014, 0.01091, 0.6161, 0.2424, 0.05414, 0.2955, 0.07884, 0.07316, 0.134, 0.02215, 0.04822, 0.05194, 0.01606, 0.01548, 0.02522, 0.01266, 0.01813, 0.1018, 0.1126, 0.8117, 0.2421, 0.1779, 0.6903, 0.8024, 0.8442, 0.6145, 0.02524, 0.03574, 0.05379, 0.1968, 0.0005578, 0.136, 0.0122, 0.03073, 0.002412, 0.01555, 0.0135, 0.006403, 0.004001, 0.008904, 0.003455, 0.01319, 0.006743, 0.009483, 0.007867, 0.0123, 0.01124, 0.05581, 0.02199]): _vg.add([_i], _w, 'REPLACE')
_vg = ob_cube.vertex_groups.new(name='Ear.R.2')
_vg = ob_cube.vertex_groups.new(name='Ear.R.3')
_vg = ob_cube.vertex_groups.new(name='Ear.R.4')
for _i, _w in zip([139, 143, 145, 146, 147, 148, 149, 150], [0.02562, 0.04893, 0.05348, 0.517, 0.4999, 0.4934, 0.4917, 0.49]): _vg.add([_i], _w, 'REPLACE')
_vg = ob_cube.vertex_groups.new(name='Ear.L.1')
for _i, _w in zip([122, 129, 132, 133, 134, 135, 136, 141, 145, 161, 175, 178, 300, 301, 303, 304, 305, 306, 307, 308, 309, 310, 311, 312, 313, 314, 315, 316, 317, 318, 319, 320, 321, 322, 323, 324, 325, 326, 327, 328, 329, 330, 331, 332, 333, 334, 335, 336, 337, 338, 344], [0.0544, 0.00681, 0.01082, 0.007959, 0.008213, 0.01091, 0.01253, 0.02781, 0.01882, 0.09378, 0.03619, 0.7909, 0.202, 0.01137, 0.617, 0.1982, 0.2461, 0.05475, 0.001399, 0.3317, 0.1888, 0.08198, 0.07493, 0.01421, 0.1458, 0.02086, 0.02731, 0.05069, 0.01817, 0.05915, 0.01977, 0.02087, 0.01978, 0.01297, 0.03102, 0.01787, 0.01703, 0.01372, 0.02328, 0.01695, 0.01579, 0.1022, 0.1135, 0.815, 0.248, 0.1612, 0.6907, 0.8084, 0.8455, 0.6399, 0.02555]): _vg.add([_i], _w, 'REPLACE')
_vg = ob_cube.vertex_groups.new(name='Ear.L.2')
_vg = ob_cube.vertex_groups.new(name='Ear.L.3')
_vg = ob_cube.vertex_groups.new(name='Ear.L.4')
for _i, _w in zip([332, 336, 338, 339, 340, 341, 342, 343], [0.0248, 0.0476, 0.04344, 0.5172, 0.4998, 0.4934, 0.4917, 0.4899]): _vg.add([_i], _w, 'REPLACE')
_vg = ob_cube.vertex_groups.new(name='Ear.R.C')
for _i, _w in zip([139, 143, 145, 146, 147, 148, 149, 150], [0.02562, 0.04893, 0.05348, 0.517, 0.4999, 0.4934, 0.4917, 0.49]): _vg.add([_i], _w, 'REPLACE')
_vg = ob_cube.vertex_groups.new(name='Ear.L.C')
for _i, _w in zip([332, 336, 338, 339, 340, 341, 342, 343], [0.0248, 0.0476, 0.04344, 0.5172, 0.4998, 0.4934, 0.4917, 0.4899]): _vg.add([_i], _w, 'REPLACE')
_vg = ob_cube.vertex_groups.new(name='shoulder.FR')
for _i, _w in zip([3, 10, 11, 12, 27, 36, 120, 121, 124, 137, 138, 151, 152, 153, 168, 171, 174, 177, 302, 345], [0.08886, 0.008745, 0.108, 0.5636, 0.4268, 0.08567, 0.05414, 0.08902, 0.003808, 0.06821, 0.001193, 0.163, 0.281, 0.1438, 0.01189, 0.006758, 0.2797, 0.09742, 0.02748, 0.05917]): _vg.add([_i], _w, 'REPLACE')
_vg = ob_cube.vertex_groups.new(name='leg.F.R.1')
for _i, _w in zip([2, 3, 4, 7, 9, 10, 11, 12, 13, 14, 27, 28, 29, 30, 36, 37, 38, 46, 47, 64, 66, 70, 72, 74, 120, 121, 122, 124, 137, 138, 139, 142, 143, 144, 145, 151, 152, 153, 154, 160, 162, 168, 171, 174, 175, 176, 177, 178, 205, 206, 220, 225, 244, 246, 249, 250, 254, 257, 259, 260, 262, 265, 266, 267, 268, 273, 275, 276, 297, 302, 303, 304, 307, 312, 332, 335, 337, 345, 349], [0.5, 4.431e-17, 1.308e-28, 0.0, 0.0, 0.1002, 8.44e-10, 3.955e-14, 0.0, 0.0, 1.803e-24, 0.4463, 0.5, 0.317, 2.144e-27, 0.2822, 0.0, 0.0, 1.472e-27, 0.0, 0.0, 0.0, 0.0, 0.0, 0.002523, 5.634e-05, 0.0, 0.0, 1.419e-21, 0.0, 0.0, 0.0, 0.0, 0.0, 0.0, 8.832e-24, 9.123e-06, 0.4456, 0.04028, 0.0001039, 1.088e-22, 3.212e-38, 7.602e-05, 5.436e-23, 0.0, 0.0, 0.0, 0.0, 0.0, 0.0, 0.0, 0.0, 0.0, 0.0, 0.0, 0.0, 0.0, 0.0, 0.0, 0.0, 0.0, 0.0, 0.0, 0.0, 0.0, 0.0, 0.0, 0.0, 0.0, 0.003504, 0.0, 0.0, 0.0, 0.0, 0.0, 0.0, 0.0, 0.01066, 6.314e-09]): _vg.add([_i], _w, 'REPLACE')
_vg = ob_cube.vertex_groups.new(name='leg.F.R.2')
for _i, _w in zip([2, 4, 7, 9, 10, 28, 29, 30, 31, 32, 33, 34, 35, 37, 40, 46, 47, 49, 72, 73, 74, 80, 81, 82, 88, 90, 95, 97, 98, 119, 121, 152, 154, 162, 168, 171, 174, 177, 179, 206, 210, 246, 249, 251, 252, 254, 257, 259, 260, 297], [0.4948, 2.093e-22, 0.0, 0.0, 0.472, 0.5, 0.489, 0.4999, 0.0845, 0.4791, 0.002871, 0.4853, 0.3868, 0.006829, 0.0, 0.0, 0.0, 0.0, 0.0, 1.39e-10, 0.0, 0.0, 5.776e-05, 2.067e-10, 0.0, 0.0, 0.0, 0.0, 0.0, 0.0, 0.0, 0.0, 0.5, 0.0, 4.353e-09, 2.411e-11, 0.0, 0.0, 0.0, 0.0, 0.0, 0.0, 0.0, 2.41e-15, 0.0, 0.0, 6.97e-25, 0.0, 0.0, 0.0]): _vg.add([_i], _w, 'REPLACE')
_vg = ob_cube.vertex_groups.new(name='leg.F.R.3')
for _i, _w in zip([4, 29, 31, 32, 33, 34, 35, 49, 50, 51, 52, 53, 56, 57, 119, 154, 155, 168, 171, 174, 177, 179], [0.0, 0.1135, 0.9632, 0.9476, 0.9726, 0.9643, 0.9405, 0.1626, 0.1767, 0.8765, 0.5284, 0.481, 0.05798, 0.0004577, 0.0471, 0.0595, 0.9344, 0.0, 0.0, 0.0, 0.0, 0.0]): _vg.add([_i], _w, 'REPLACE')
_vg = ob_cube.vertex_groups.new(name='shoulder.FL')
for _i, _w in zip([10, 152, 161, 168, 171, 172, 173, 174, 177, 204, 213, 300, 301, 302, 306, 330, 331, 344, 345, 346], [0.006758, 0.05917, 0.08886, 0.01189, 0.008745, 0.108, 0.5636, 0.2797, 0.09742, 0.4268, 0.08567, 0.05414, 0.08902, 0.02748, 0.003805, 0.06821, 0.001188, 0.163, 0.281, 0.1438]): _vg.add([_i], _w, 'REPLACE')
_vg = ob_cube.vertex_groups.new(name='leg.F.L.1')
for _i, _w in zip([2, 4, 6, 10, 15, 21, 28, 29, 30, 31, 32, 33, 34, 39, 44, 45, 49, 51, 54, 56, 57, 63, 64, 66, 72, 74, 118, 120, 121, 122, 127, 129, 131, 132, 133, 134, 135, 136, 139, 142, 144, 152, 160, 161, 162, 164, 166, 168, 171, 172, 173, 174, 175, 177, 178, 179, 182, 195, 204, 205, 206, 207, 213, 214, 216, 222, 223, 224, 242, 243, 244, 250, 300, 301, 302, 303, 304, 305, 306, 307, 308, 309, 310, 311, 312, 313, 314, 315, 316, 317, 319, 320, 321, 322, 323, 324, 325, 326, 327, 328, 329, 330, 331, 332, 333, 334, 335, 336, 337, 338, 344, 345, 346, 347, 349], [1.93e-08, 0.03647, 0.0, 3.572e-21, 0.0, 0.0, 0.0, 0.0, 0.0, 0.0, 0.0, 0.0, 0.0, 0.0, 0.0, 0.0, 0.0, 0.0, 0.0, 0.0, 0.0, 0.0, 0.0, 0.0, 0.0, 0.0, 0.0, 0.0, 0.0, 0.0, 0.0, 0.0, 0.0, 0.0, 0.0, 0.0, 0.0, 0.0, 0.0, 0.0, 0.0, 0.02862, 0.6, 5.522e-23, 0.0, 0.0, 0.0, 0.0, 0.2215, 0.002181, 8.612e-12, 4.944e-07, 0.0, 0.01788, 0.0, 5.075e-07, 0.0, 0.0, 9.615e-17, 0.6, 0.6, 0.3, 0.0, 0.3, 0.0, 0.0, 0.0, 4.122e-09, 0.0, 0.0, 0.0, 0.0, 3.067e-26, 1.651e-19, 3.642e-10, 0.0, 0.0, 0.0, 0.0, 0.0, 0.0, 0.0, 0.0, 0.0, 0.0, 0.0, 0.0, 3.429e-34, 0.0, 0.0, 0.0, 1.251e-33, 3.178e-31, 5.342e-25, 0.0, 0.0, 5.192e-33, 9.884e-34, 0.0, 0.0, 0.0, 0.001275, 0.0, 0.0, 0.0, 0.0, 0.0, 0.0, 0.0, 0.0, 9.647e-21, 5.354e-14, 0.1825, 0.03656, 1.579e-12]): _vg.add([_i], _w, 'REPLACE')
_vg = ob_cube.vertex_groups.new(name='leg.F.L.2')
for _i, _w in zip([2, 4, 10, 29, 31, 32, 33, 34, 35, 44, 45, 51, 54, 63, 65, 143, 145, 160, 162, 164, 165, 166, 168, 171, 173, 174, 177, 178, 182, 199, 205, 206, 207, 208, 209, 210, 211, 212, 214, 221, 222, 223, 224, 225, 241, 242, 243, 244, 248, 250, 252, 253, 255, 256, 258, 293, 295, 300, 301, 302, 303, 304, 305, 306, 307, 308, 309, 310, 311, 312, 313, 316, 317, 318, 319, 330, 331, 332, 333, 335, 336, 337, 338, 344, 347], [0.0, 0.0, 1.804e-09, 0.0, 5.254e-15, 5.96e-08, 1.402e-06, 0.00419, 0.0, 0.0, 0.0, 0.0, 0.008917, 0.0, 0.0, 0.0, 0.0, 0.4207, 0.0161, 0.0, 0.0, 0.0, 2.983e-16, 0.4, 0.0, 4.415e-05, 0.03244, 0.0, 0.0, 0.0, 0.4487, 0.5, 0.4582, 0.4308, 0.4973, 0.3828, 0.4, 0.4979, 0.08191, 0.0, 0.0, 0.0, 0.0, 0.0, 0.0, 0.0, 0.0, 9.682e-10, 0.0, 0.0, 0.0, 0.0, 0.0, 2.628e-07, 0.0, 0.0, 0.0, 0.0, 0.0, 0.0, 0.0, 0.0, 0.0, 0.0, 0.0, 0.0, 0.0, 0.0, 0.0, 0.0, 0.0, 0.0, 0.0, 0.0, 0.0, 0.0, 0.0, 0.0, 0.0, 0.0, 0.0, 0.0, 0.0, 0.0, 0.5]): _vg.add([_i], _w, 'REPLACE')
_vg = ob_cube.vertex_groups.new(name='leg.F.L.3')
for _i, _w in zip([29, 31, 32, 33, 120, 122, 125, 128, 131, 134, 139, 141, 142, 143, 144, 145, 161, 174, 178, 206, 208, 209, 210, 211, 212, 227, 228, 229, 230, 231, 233, 234, 235, 236, 299, 300, 303, 304, 305, 306, 307, 308, 309, 310, 311, 312, 313, 314, 317, 318, 319, 331, 332, 333, 334, 335, 336, 337, 338, 340, 341, 342, 347, 348], [0.0, 0.0, 0.0, 0.0, 0.0, 0.0, 0.0, 0.0, 0.0, 0.0, 0.0, 0.0, 0.0, 0.0, 0.0, 0.0, 0.0, 0.0, 0.0, 0.1137, 0.966, 0.9539, 0.9718, 0.968, 0.9402, 0.2309, 0.8113, 0.9293, 0.9721, 0.9574, 0.07339, 0.0655, 0.01795, 0.05245, 0.1329, 0.0, 0.0, 0.0, 0.0, 0.0, 0.0, 0.0, 0.0, 0.0, 0.0, 0.0, 0.0, 0.0, 0.0, 0.0, 0.0, 0.0, 0.0, 0.0, 0.0, 0.0, 0.0, 0.0, 0.0, 0.0, 0.0, 0.0, 0.05968, 0.9813]): _vg.add([_i], _w, 'REPLACE')
_vg = ob_cube.vertex_groups.new(name='shoulder.BR.1')
for _i, _w in zip([0, 1, 4, 5, 6, 7, 8, 9, 15, 40, 41, 42, 43, 44, 45, 46, 47, 48, 61, 62, 64, 65, 66, 74, 158, 164, 165, 180, 182, 184, 189, 221, 225, 349], [0.07168, 0.01467, 0.05396, 0.04513, 0.1388, 0.1247, 0.01306, 0.1531, 0.06554, 0.2447, 0.1744, 0.07027, 0.62, 0.02596, 0.08243, 0.2225, 0.05274, 0.7497, 0.004949, 0.07794, 0.1487, 0.0004392, 0.08971, 0.002633, 0.2322, 0.07462, 0.02002, 0.04155, 0.3939, 0.1271, 0.04858, 0.003796, 0.2171, 0.07018]): _vg.add([_i], _w, 'REPLACE')
_vg = ob_cube.vertex_groups.new(name='leg.B.R.1')
for _i, _w in zip([0, 1, 4, 6, 7, 8, 9, 10, 14, 15, 16, 17, 18, 19, 20, 21, 22, 30, 38, 40, 41, 42, 43, 44, 45, 46, 47, 48, 59, 60, 61, 62, 63, 64, 65, 66, 67, 68, 69, 70, 71, 72, 73, 74, 77, 78, 115, 117, 157, 158, 159, 162, 163, 164, 165, 168, 169, 180, 182, 184, 189, 195, 199, 217, 219, 220, 221, 222, 225, 226, 238, 241, 244, 249, 251, 252, 293, 295, 297, 349], [0.2535, 0.003113, 1.259e-13, 2.583e-05, 5.166e-11, 4.014e-33, 3.088e-19, 0.0, 0.0, 0.2488, 1.96e-15, 5.596e-05, 4.315e-13, 0.000257, 0.0, 3.681e-06, 0.0, 0.0, 0.0, 0.002617, 0.08901, 0.0, 0.05407, 0.6497, 0.02791, 0.0158, 0.0, 0.1, 0.005088, 0.1499, 0.9968, 0.8, 0.6982, 0.8474, 0.6472, 0.04389, 0.08078, 0.08016, 0.1474, 0.3178, 0.7985, 0.2995, 0.8544, 0.07036, 0.0007572, 0.0001727, 0.0, 0.1601, 0.0003789, 0.08971, 0.0, 0.0, 0.0, 1.379e-08, 0.03073, 0.0002391, 5.531e-07, 0.003574, 0.0001861, 0.002978, 1.31e-10, 1.051e-10, 0.0, 0.0, 0.0, 0.0, 0.002818, 0.05234, 1.1e-05, 0.0, 0.0, 1.347e-10, 0.0, 0.0, 0.0, 0.0, 0.0, 0.0, 0.0, 2.031e-23]): _vg.add([_i], _w, 'REPLACE')
_vg = ob_cube.vertex_groups.new(name='leg.B.R.2')
for _i, _w in zip([15, 44, 59, 60, 61, 62, 63, 65, 67, 68, 69, 70, 71, 72, 73, 74, 75, 76, 77, 78, 79, 80, 81, 82, 117], [0.04424, 0.002541, 0.1375, 0.1603, 0.06438, 0.04822, 0.06376, 0.02261, 0.9262, 0.9172, 0.8585, 0.4884, 0.1802, 0.1581, 0.09941, 0.07191, 0.9486, 0.9584, 1.024, 0.9827, 0.9879, 0.9343, 0.9738, 0.9511, 0.8335]): _vg.add([_i], _w, 'REPLACE')
_vg = ob_cube.vertex_groups.new(name='leg.B.R.3')
for _i, _w in zip([75, 76, 80, 82, 83, 84, 85, 86, 87, 88, 89, 90, 91, 92, 93, 94, 95, 96, 97, 98, 104, 105, 106], [0.03749, 0.01946, 0.0518, 0.005156, 0.983, 0.986, 0.9801, 0.9624, 0.9702, 0.8883, 0.913, 0.8645, 0.06142, 0.07458, 0.08386, 0.1191, 0.1254, 0.282, 0.3448, 0.4571, 0.004169, 0.01929, 0.02138]): _vg.add([_i], _w, 'REPLACE')
_vg = ob_cube.vertex_groups.new(name='shoulder.BL')
for _i, _w in zip([6, 44, 45, 63, 65, 157, 158, 159, 162, 163, 164, 165, 166, 167, 170, 180, 182, 184, 189, 217, 218, 219, 220, 221, 222, 223, 224, 225, 226, 239, 240, 242, 243, 244, 250, 252, 349], [0.09818, 0.06626, 0.06156, 0.01279, 0.005195, 0.05979, 0.1596, 0.0009015, 0.05548, 0.04513, 0.2808, 0.1997, 0.1248, 0.007169, 0.1531, 0.008516, 0.07441, 0.08744, 0.01787, 0.2447, 0.1712, 0.07059, 0.6198, 0.06344, 0.1149, 0.2217, 0.05278, 0.2793, 0.7491, 0.003047, 0.07774, 0.1487, 0.0291, 0.09003, 0.0001173, 0.004801, 0.08308]): _vg.add([_i], _w, 'REPLACE')
_vg = ob_cube.vertex_groups.new(name='leg.B.L.1')
for _i, _w in zip([0, 6, 15, 30, 44, 45, 59, 60, 63, 65, 66, 71, 74, 157, 158, 159, 162, 164, 165, 166, 167, 168, 170, 180, 182, 183, 184, 185, 186, 189, 190, 217, 218, 219, 220, 221, 222, 223, 224, 225, 226, 237, 238, 239, 240, 241, 242, 243, 244, 245, 246, 247, 248, 249, 250, 251, 252, 255, 256, 297, 349], [0.0, 0.09962, 0.0, 0.0, 0.003762, 0.09825, 0.0, 3.661e-11, 5.766e-20, 0.000504, 1.729e-08, 0.0, 0.0, 0.2531, 0.007458, 1.468e-05, 3.278e-17, 3.1e-11, 0.4711, 0.007778, 1.676e-05, 0.001109, 0.0006429, 0.1961, 0.005721, 0.01297, 1.802e-05, 0.01718, 0.02685, 0.0, 0.0, 0.002913, 0.1, 0.0, 0.06436, 0.7925, 0.6806, 0.1641, 1.866e-18, 3.526e-05, 0.1, 0.1132, 0.1376, 0.9875, 0.8369, 0.8682, 0.9319, 0.8541, 0.5254, 0.08078, 0.08026, 0.1474, 0.2962, 0.8015, 0.2956, 0.8561, 0.003765, 0.0007599, 0.0001789, 0.1605, 0.003758]): _vg.add([_i], _w, 'REPLACE')
_vg = ob_cube.vertex_groups.new(name='leg.BL.2')
for _i, _w in zip([166, 180, 223, 225, 237, 238, 239, 240, 241, 243, 244, 245, 246, 247, 248, 249, 250, 251, 252, 253, 254, 255, 256, 257, 258, 259, 260, 297, 349], [0.0, 0.04462, 0.0, 0.0, 0.1375, 0.1602, 0.06438, 0.04818, 0.062, 0.02125, 0.0, 0.9262, 0.9172, 0.8585, 0.3566, 0.1799, 0.0009899, 0.09924, 0.04044, 0.9486, 0.9584, 1.024, 0.9827, 0.9879, 0.9343, 0.9738, 0.9511, 0.8335, 0.0]): _vg.add([_i], _w, 'REPLACE')
_vg = ob_cube.vertex_groups.new(name='leg.B.L.3')
for _i, _w in zip([253, 254, 258, 260, 261, 262, 263, 264, 265, 266, 267, 268, 269, 270, 271, 272, 273, 274, 275, 276, 282, 283, 284], [0.03749, 0.01946, 0.0518, 0.005156, 0.983, 0.986, 0.9801, 0.9624, 0.9702, 0.8883, 0.913, 0.8645, 0.06142, 0.07458, 0.08386, 0.1191, 0.1254, 0.282, 0.3448, 0.4571, 0.004169, 0.01929, 0.02138]): _vg.add([_i], _w, 'REPLACE')
_vg = ob_cube.vertex_groups.new(name='Tail.C')
for _i, _w in zip([23, 24, 25, 26, 115, 116, 196, 197, 199, 200, 201, 202, 203, 293, 294, 295, 296], [0.4319, 0.1406, 0.4997, 0.4968, 0.4898, 0.4976, 0.4333, 0.137, 0.4855, 0.4999, 0.4976, 0.5006, 0.5, 0.4825, 0.4982, 0.4743, 0.4965]): _vg.add([_i], _w, 'REPLACE')
_vg = ob_cube.vertex_groups.new(name='Tail.1')
for _i, _w in zip([0, 1, 8, 15, 16, 17, 18, 19, 20, 21, 22, 156, 157, 158, 159, 167, 180, 182, 183, 184, 185, 186, 187, 188, 189, 190, 191, 192, 193, 194, 195], [0.05098, 2.542e-09, 0.03882, 0.01375, 1.405e-08, 0.2167, 0.2124, 0.09448, 0.8161, 0.3566, 0.6941, 4.879e-06, 0.0509, 1.696e-15, 4.884e-16, 0.03943, 0.01109, 0.0002946, 3.321e-07, 1.541e-09, 0.2032, 0.1399, 1.087e-08, 0.9197, 0.1313, 0.7679, 0.8275, 0.3481, 0.701, 0.942, 0.05932]): _vg.add([_i], _w, 'REPLACE')
_vg = ob_cube.vertex_groups.new(name='Tail.2')
for _i, _w in zip([19, 21, 22, 158, 184, 189, 190, 192, 193, 194, 195, 295], [0.065, 0.5943, 0.2708, 0.02296, 0.05642, 0.07638, 0.06339, 0.6061, 0.2669, 0.03284, 0.9128, 0.02093]): _vg.add([_i], _w, 'REPLACE')
_vg = ob_cube.vertex_groups.new(name='Tail.3')
for _i, _w in zip([23, 24, 196, 197, 198], [0.118, 0.6864, 0.1163, 0.6948, 0.9404]): _vg.add([_i], _w, 'REPLACE')
_vg = ob_cube.vertex_groups.new(name='Tail.4')
for _i, _w in zip([23, 24, 25, 26, 115, 116, 196, 197, 199, 200, 201, 202, 203, 293, 294, 295, 296], [0.4319, 0.1406, 0.4997, 0.4968, 0.4898, 0.4976, 0.4333, 0.137, 0.4855, 0.4999, 0.4976, 0.5006, 0.5, 0.4825, 0.4982, 0.4743, 0.4965]): _vg.add([_i], _w, 'REPLACE')
_vg = ob_cube.vertex_groups.new(name='foot.FR.1')
for _i, _w in zip([2, 4, 10, 28, 29, 31, 32, 33, 35, 49, 50, 51, 52, 53, 54, 55, 56, 57, 58, 118, 119, 154, 155, 160, 168, 171, 173, 174, 177, 205, 206, 346], [0.0, 0.0007847, 0.001321, 0.0, 8.425e-17, 0.0, 0.0, 0.0, 0.0, 2.108e-27, 1.91e-12, 1.214e-26, 0.0, 0.0, 9.853e-38, 4.706e-25, 1.095e-38, 1.5e-18, 5.697e-21, 1.025e-18, 6.107e-40, 0.0, 0.0, 0.0, 0.0, 0.0, 0.0, 0.0, 0.02211, 0.0, 0.0, 0.0]): _vg.add([_i], _w, 'REPLACE')
_vg = ob_cube.vertex_groups.new(name='foot.BR.1')
for _i, _w in zip([86, 87, 88, 89, 90, 91, 92, 93, 94, 95, 96, 97, 98, 99, 100, 101, 102, 103, 104, 105, 106, 107, 108, 109, 110, 112, 113, 114], [3.335e-25, 0.003956, 2.105e-23, 0.02997, 8.94e-20, 4.811e-11, 2.47e-11, 3.285e-27, 1.69e-30, 2.918e-08, 1.838e-14, 1.726e-14, 8.034e-07, 9.173e-26, 7.51e-17, 1.302e-32, 1.384e-30, 7.577e-08, 5.045e-17, 3.379e-07, 2.274e-06, 1.544e-08, 2.929e-09, 1.826e-07, 5.787e-07, 1.994e-06, 5.823e-06, 1.641e-05]): _vg.add([_i], _w, 'REPLACE')
_vg = ob_cube.vertex_groups.new(name='Spine.IK')
for _i, _w in zip([0, 2, 3, 4, 5, 6, 7, 8, 9, 10, 11, 12, 14, 27, 28, 30, 36, 37, 38, 39, 40, 41, 42, 43, 45, 46, 47, 48, 61, 62, 63, 64, 65, 66, 68, 71, 72, 73, 74, 117, 122, 142, 153, 156, 160, 161, 162, 163, 164, 165, 166, 167, 168, 169, 170, 171, 172, 173, 175, 176, 177, 179, 181, 183, 184, 185, 186, 187, 188, 189, 195, 204, 206, 207, 213, 214, 215, 216, 217, 218, 219, 220, 222, 223, 224, 225, 226, 239, 240, 242, 243, 244, 249, 250, 251, 252, 344, 346, 349], [0.0, 0.0, 1.649e-09, 2.257e-19, 3.65e-21, 0.09013, 3.663e-21, 0.0, 0.0, 2.667e-06, 2.939e-15, 0.0001893, 3.798e-43, 7.602e-18, 0.0, 0.0, 2.305e-23, 0.0, 1.845e-16, 1.302e-20, 3.051e-20, 0.0, 1.892e-25, 2.542e-20, 0.05306, 1.709e-07, 1.886e-14, 0.0, 0.0, 0.0, 0.0, 9.145e-10, 0.0, 9.733e-10, 0.0, 0.0, 0.0, 0.0, 1.242e-12, 0.0, 0.0, 0.0, 0.0, 0.0, 0.0, 0.02416, 1.22e-09, 2.122e-19, 0.0, 0.0, 2.297e-16, 0.0, 0.2443, 6.978e-16, 7.278e-21, 0.02318, 3.124e-19, 4.071e-05, 1.334e-08, 1.303e-14, 0.04725, 3.251e-24, 0.0, 0.0, 0.0, 0.0, 0.0, 0.0, 0.0, 0.0, 0.0, 2.631e-10, 0.0, 0.0, 6.396e-14, 0.0, 6.04e-23, 5.668e-22, 5.641e-17, 0.0, 9.413e-25, 6.949e-16, 0.0525, 0.0, 0.0, 3.981e-16, 0.0, 0.0, 0.0, 1.79e-15, 0.0, 0.0, 0.0, 0.0, 0.0, 0.0001536, 0.0, 0.0, 1.275e-25]): _vg.add([_i], _w, 'REPLACE')
_vg = ob_cube.vertex_groups.new(name='foot.FL.1')
for _i, _w in zip([10, 29, 47, 54, 56, 125, 126, 128, 129, 131, 132, 133, 134, 135, 136, 177, 178, 208, 209, 212, 227, 228, 229, 230, 231, 232, 233, 234, 235, 236, 298, 299, 300, 303, 304, 305, 308, 310, 312, 313, 314, 315, 317, 318, 319, 320, 321, 322, 323, 324, 325, 326, 327, 328, 329, 332, 333, 334, 335, 336, 337, 338, 340, 341, 342, 348], [0.0, 0.0, 0.0, 0.0, 0.0, 0.0, 0.0, 0.0, 0.0, 0.0, 0.0, 0.0, 0.0, 0.0, 0.0, 0.0, 0.0, 0.0, 0.0, 0.0, 1.781e-12, 3.217e-09, 2.281e-14, 1.407e-11, 1.139e-07, 1.502e-27, 0.0002617, 0.0, 1.406e-12, 5.068e-15, 1.828e-16, 4.337e-09, 0.0, 0.0, 0.0, 0.0, 0.0, 0.0, 0.0, 0.0, 0.0, 0.0, 0.0, 0.0, 0.0, 0.0, 0.0, 0.0, 0.0, 0.0, 0.0, 0.0, 0.0, 0.0, 0.0, 0.0, 0.0, 0.0, 0.0, 0.0, 0.0, 0.0, 0.0, 0.0, 0.0, 0.0]): _vg.add([_i], _w, 'REPLACE')
_vg = ob_cube.vertex_groups.new(name='foot.BL.1')
for _i, _w in zip([261, 262, 263, 264, 265, 266, 267, 268, 269, 270, 271, 272, 273, 274, 275, 276, 277, 278, 279, 280, 281, 282, 283, 284, 285, 286, 287, 288, 289, 290, 291, 292], [0.0, 0.0, 0.0, 7.809e-19, 4.999e-17, 2.82e-32, 2.246e-39, 1.321e-37, 2.393e-05, 2.252e-18, 6.519e-07, 2.788e-08, 1.722e-10, 9.979e-08, 1.409e-12, 1.113e-19, 1.039e-38, 8.962e-41, 5.885e-44, 8.837e-31, 0.0, 1.618e-21, 5.55e-28, 1.644e-20, 2.282e-33, 5.332e-32, 1.312e-38, 1.183e-42, 2.435e-32, 0.0, 4.981e-33, 2.924e-38]): _vg.add([_i], _w, 'REPLACE')
_vg = ob_cube.vertex_groups.new(name='leg.F.R.4')
for _i, _w in zip([29, 31, 32, 33, 34, 35, 49, 50, 51, 52, 53, 54, 55, 56, 57, 58, 118, 119, 155, 162, 168, 171, 174, 177, 179, 224, 227, 229, 233, 299, 301, 349], [0.0, 1.774e-11, 0.0, 2.082e-05, 1.286e-10, 0.0, 0.1468, 0.08752, 0.1194, 0.7764, 0.5941, 1.0, 1.0, 1.0, 1.0, 1.0, 0.9987, 0.1, 3.529e-19, 0.0, 0.0, 0.0, 0.0, 0.0, 0.0, 0.0, 0.0, 0.0, 0.0, 0.0, 0.0, 0.0]): _vg.add([_i], _w, 'REPLACE')
_vg = ob_cube.vertex_groups.new(name='leg.F.L.4')
for _i, _w in zip([51, 52, 162, 204, 213, 227, 228, 229, 230, 231, 232, 233, 234, 235, 236, 298, 299], [0.0, 9.404e-05, 0.0, 0.0, 0.0, 0.1, 0.1123, 0.1028, 0.135, 0.115, 1.0, 1.0, 1.0, 1.0, 1.0, 1.0, 0.1]): _vg.add([_i], _w, 'REPLACE')
_vg = ob_cube.vertex_groups.new(name='leg.B.R.4')
for _i, _w in zip([61, 85, 86, 88, 89, 90, 91, 92, 93, 94, 95, 96, 97, 98, 99, 100, 101, 102, 103, 104, 105, 106, 107, 108, 109, 110, 111, 112, 113, 114], [0.0, 0.0002293, 0.09453, 0.3644, 0.0003021, 0.06149, 0.2108, 0.2001, 0.9848, 1.0, 0.9997, 0.9383, 0.8995, 0.09044, 1.0, 1.0, 1.0, 1.0, 1.0, 1.0, 1.0, 1.0, 1.0, 1.0, 1.0, 1.0, 1.0, 1.0, 1.0, 1.0]): _vg.add([_i], _w, 'REPLACE')
_vg = ob_cube.vertex_groups.new(name='leg.B.L.4')
for _i, _w in zip([43, 261, 262, 263, 264, 265, 266, 267, 268, 269, 270, 271, 272, 273, 274, 275, 276, 277, 278, 279, 280, 281, 282, 283, 284, 285, 286, 287, 288, 289, 290, 291, 292], [0.0, 4.538e-05, 0.05406, 1.714e-09, 0.0005935, 0.1089, 0.01571, 0.0003458, 0.0008443, 0.203, 0.2, 1.0, 1.0, 1.0, 0.4369, 1.0, 0.001644, 1.0, 1.0, 1.0, 1.0, 1.0, 1.0, 1.0, 1.0, 1.0, 1.0, 1.0, 1.0, 1.0, 1.0, 1.0, 1.0]): _vg.add([_i], _w, 'REPLACE')
_m = ob_cube.modifiers.new('Armature', 'ARMATURE')
_m.object = ob_armature

# ---- collection membership
col_collection_1.objects.link(ob_armature)
col_collection_1.objects.link(ob_hook_ear_l)
col_collection_1.objects.link(ob_ear_l_ik)
col_collection_1.objects.link(ob_hook_ear_r)
col_collection_1.objects.link(ob_ear_r_ik)
col_collection_1.objects.link(ob_empty_002)
col_collection_1.objects.link(ob_tail_ik)
col_collection_1.objects.link(ob_cube)

# ---- scene / render settings (as saved in the file)
scene.frame_start = 0; scene.frame_end = 250; scene.frame_set(0)
scene.render.engine = 'BLENDER_EEVEE_NEXT'
scene.render.resolution_percentage = 50
scene.render.dither_intensity = 0.0
scene.cycles.use_denoising = False
scene.cycles.samples = 128
scene.cycles.sampling_pattern = 'TABULATED_SOBOL'
scene.cycles.light_sampling_threshold = 0.0
scene.cycles.use_adaptive_sampling = False
scene.cycles.use_light_tree = False
scene.cycles.blur_glossy = 0.0
scene.cycles.sample_clamp_indirect = 0.0
scene.view_settings.view_transform = 'Standard'
bpy.context.view_layer.update()

# ---- added for rendering (the .blend has no active camera and no usable light): camera, sun
cam_auto = bpy.data.cameras.new('AutoCamera')
cam_auto.lens = 50.0
cam_auto.sensor_width = 36.0
cam_auto.clip_end = 1000.0
ob_auto_camera = bpy.data.objects.new('AutoCamera', cam_auto)
scene.collection.objects.link(ob_auto_camera)
ob_auto_camera.location = (10.9631, -12.404, 11.5437)
ob_auto_camera.rotation_euler = (1.09748, -7.21219e-08, 0.694738)
scene.camera = ob_auto_camera
light_auto_sun = bpy.data.lights.new('AutoSun', 'SUN')
light_auto_sun.energy = 3.0
light_auto_sun.angle = 0.0523599
ob_auto_sun = bpy.data.objects.new('AutoSun', light_auto_sun)
scene.collection.objects.link(ob_auto_sun)
ob_auto_sun.rotation_euler = (0.872665, 0.174533, 0.523599)
bpy.context.view_layer.update()

